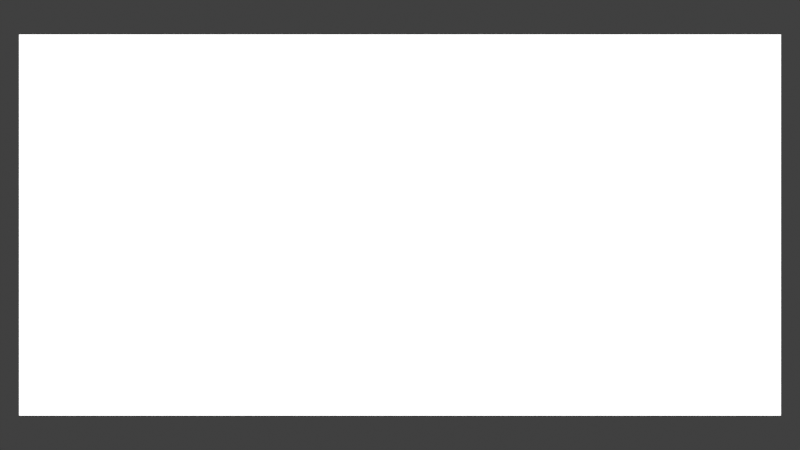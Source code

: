 # Source: rbc.blend  (saved by Blender 2.81.3; exported with 4.5.12 LTS)
import bpy
from mathutils import Matrix  # noqa: F401  (used for matrix-valued properties, if any)

bpy.ops.wm.read_factory_settings(use_empty=True)
scene = bpy.context.scene
scene.name = 'Scene'

# ---- collections
col_collection = bpy.data.collections.new('Collection'); scene.collection.children.link(col_collection)

# ---- world
world_world = bpy.data.worlds.new('World'); scene.world = world_world
world_world.color = (0.05088, 0.05088, 0.05088)
world_world.use_sun_shadow = False
world_world.sun_shadow_jitter_overblur = 0.0

# ---- cameras
cam_camera = bpy.data.cameras.new('Camera')
cam_camera.type = 'ORTHO'
cam_camera.clip_start = 0.01
cam_camera.clip_end = 3000.0
cam_camera.ortho_scale = 2100.0
cam_camera.display_size = 200.0
cam_camera.dof.focus_distance = 0.0
cam_camera.dof.aperture_fstop = 128.0
cam_camera_001 = bpy.data.cameras.new('Camera.001')
cam_camera_001.clip_end = 1e+04
cam_camera_001.display_size = 1000.0
cam_camera_001.dof.focus_distance = 0.0
cam_camera_001.dof.aperture_fstop = 128.0

# ---- lights
light_light = bpy.data.lights.new('Light', 'SUN')
light_light.transmission_factor = 0.0
light_light.cutoff_distance = 30.0
light_light.angle = 0.1993
light_light.shadow_buffer_clip_start = 1.001
light_light.shadow_soft_size = 0.1
light_light.shadow_cascade_max_distance = 1000.0

# ---- meshes
me_plane = bpy.data.meshes.new('Plane')
me_plane.from_pydata([(-1.0, -1.0, 0.0), (1.0, -1.0, 0.0), (-1.0, 1.0, 0.0), (1.0, 1.0, 0.0)], [], [(0, 1, 3, 2)])
_uv = me_plane.uv_layers.new(name='UVMap')
_uv.uv.foreach_set('vector', [0.0, 0.0, 1.0, 0.0, 1.0, 1.0, 0.0, 1.0])
me_plane.use_remesh_preserve_volume = False
me_plane.use_remesh_preserve_attributes = False
me_plane.use_mirror_vertex_groups = False
me_plane.update()
me_cube_002 = bpy.data.meshes.new('Cube.002')
me_cube_002.from_pydata([(0.0, 0.0, 0.0), (0.0, 0.0, 1000.0), (0.0, 1000.0, 0.0), (0.0, 1000.0, 1000.0), (2000.0, 0.0, 0.0), (2000.0, 0.0, 1000.0), (2000.0, 1000.0, 0.0), (2000.0, 1000.0, 1000.0)], [], [(0, 1, 3, 2), (2, 3, 7, 6), (6, 7, 5, 4), (4, 5, 1, 0), (2, 6, 4, 0), (7, 3, 1, 5)])
_uv = me_cube_002.uv_layers.new(name='UVMap')
_uv.uv.foreach_set('vector', [0.375, 0.0, 0.625, 0.0, 0.625, 0.25, 0.375, 0.25, 0.375, 0.25, 0.625, 0.25, 0.625, 0.5, 0.375, 0.5, 0.375, 0.5, 0.625, 0.5, 0.625, 0.75, 0.375, 0.75, 0.375, 0.75, 0.625, 0.75, 0.625, 1.0, 0.375, 1.0, 0.125, 0.5, 0.375, 0.5, 0.375, 0.75, 0.125, 0.75, 0.625, 0.5, 0.875, 0.5, 0.875, 0.75, 0.625, 0.75])
me_cube_002.use_remesh_preserve_volume = False
me_cube_002.use_remesh_preserve_attributes = False
me_cube_002.use_mirror_vertex_groups = False
me_cube_002.update()

# ---- objects
ob_light = bpy.data.objects.new('Light', light_light)
ob_camera = bpy.data.objects.new('Camera', cam_camera)
ob_plane = bpy.data.objects.new('Plane', me_plane)
ob_camera_001 = bpy.data.objects.new('Camera.001', cam_camera_001)
ob_domain = bpy.data.objects.new('Domain', me_cube_002)

# ---- transforms, parenting, visibility, modifiers, constraints
ob_light.location = (4.076, -888.6, 1480.0)
ob_light.rotation_euler = (-0.7498, -0.7012, 1.905)
ob_light.lock_rotations_4d = False
ob_light.empty_display_type = 'ARROWS'
ob_light.show_empty_image_perspective = False
ob_light.show_empty_image_orthographic = False
ob_light.empty_image_side = 'FRONT'
ob_light.color = (0.0, 0.0, 0.0, 0.0)
ob_light.lineart.crease_threshold = 0.0
ob_camera.location = (1000.0, -250.0, 500.0)
ob_camera.rotation_euler = (1.571, -0.0, 0.0)
ob_camera.lock_rotations_4d = False
ob_camera.empty_display_type = 'ARROWS'
ob_camera.show_empty_image_perspective = False
ob_camera.show_empty_image_orthographic = False
ob_camera.empty_image_side = 'FRONT'
ob_camera.color = (0.0, 0.0, 0.0, 0.0)
ob_camera.display_type = 'WIRE'
ob_camera.lineart.crease_threshold = 0.0
ob_plane.location = (0.0, 1585.0, -392.3)
ob_plane.rotation_euler = (0.59, -0.0, 0.0)
ob_plane.scale = (-1276.0, -1276.0, -1276.0)
ob_plane.show_empty_image_perspective = False
ob_plane.show_empty_image_orthographic = False
ob_plane.empty_image_side = 'FRONT'
ob_plane.hide_select = True
ob_plane.hide_render = True
ob_plane.lineart.crease_threshold = 0.0
ob_camera_001.location = (2132.0, -2023.0, 1721.0)
ob_camera_001.rotation_euler = (1.104, 0.03591, 0.4746)
ob_camera_001.show_empty_image_perspective = False
ob_camera_001.show_empty_image_orthographic = False
ob_camera_001.empty_image_side = 'FRONT'
ob_camera_001.lineart.crease_threshold = 0.0
ob_domain.location = (0.0, 0.0, 0.0)
ob_domain.lineart.crease_threshold = 0.0

# ---- collection membership
col_collection.objects.link(ob_light)
col_collection.objects.link(ob_camera)
col_collection.objects.link(ob_plane)
col_collection.objects.link(ob_camera_001)
col_collection.objects.link(ob_domain)

# ---- scene / render settings (as saved in the file)
scene.camera = ob_camera
scene.frame_start = 1; scene.frame_end = 250; scene.frame_set(1)
scene.render.engine = 'BLENDER_EEVEE_NEXT'
scene.render.resolution_x = 3840
scene.render.resolution_y = 2160
scene.render.motion_blur_shutter = 1.0
scene.cycles.use_denoising = False
scene.cycles.samples = 128
scene.cycles.sampling_pattern = 'TABULATED_SOBOL'
scene.cycles.use_adaptive_sampling = False
scene.cycles.use_light_tree = False
scene.view_settings.view_transform = 'Standard'
bpy.context.view_layer.update()
